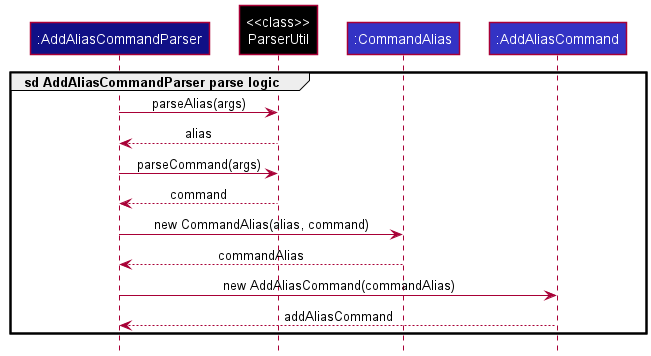

The diagram above was rendered by PlantUML. Its source (embedded in the PNG):
@startuml
!include style.puml

participant ":AddAliasCommandParser" as AddAliasCommandParser LOGIC_COLOR_T4
participant "<<class>>\nParserUtil" as ParserUtil USER_COLOR
participant ":CommandAlias" as CommandAlias LOGIC_COLOR
participant ":AddAliasCommand" as AddAliasCommand LOGIC_COLOR

group sd AddAliasCommandParser parse logic
    AddAliasCommandParser -> ParserUtil : parseAlias(args)
    ParserUtil --> AddAliasCommandParser : alias
    AddAliasCommandParser -> ParserUtil : parseCommand(args)
    ParserUtil --> AddAliasCommandParser : command
    AddAliasCommandParser -> CommandAlias : new CommandAlias(alias, command)
    CommandAlias --> AddAliasCommandParser : commandAlias
    AddAliasCommandParser -> AddAliasCommand : new AddAliasCommand(commandAlias)
    AddAliasCommand --> AddAliasCommandParser : addAliasCommand
end
@enduml